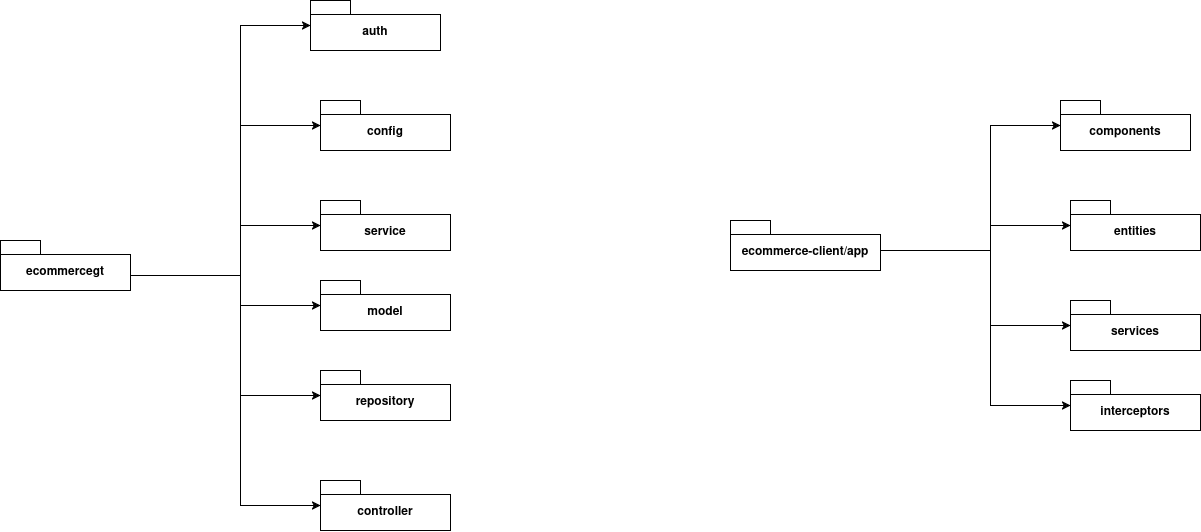

The diagram above was exported from draw.io. Its source (the exported page's mxGraphModel, read from the mxfile embedded in the PNG):
<mxGraphModel dx="3260" dy="1141" grid="1" gridSize="10" guides="1" tooltips="1" connect="1" arrows="1" fold="1" page="1" pageScale="1" pageWidth="827" pageHeight="1169" math="0" shadow="0">
  <root>
    <mxCell id="0" />
    <mxCell id="1" parent="0" />
    <mxCell id="K1KHngw32W3YYT9g9dKL-8" style="edgeStyle=orthogonalEdgeStyle;rounded=0;orthogonalLoop=1;jettySize=auto;html=1;" edge="1" parent="1" source="K1KHngw32W3YYT9g9dKL-1" target="K1KHngw32W3YYT9g9dKL-2">
      <mxGeometry relative="1" as="geometry">
        <Array as="points">
          <mxPoint x="340" y="550" />
          <mxPoint x="340" y="425" />
        </Array>
      </mxGeometry>
    </mxCell>
    <mxCell id="K1KHngw32W3YYT9g9dKL-9" style="edgeStyle=orthogonalEdgeStyle;rounded=0;orthogonalLoop=1;jettySize=auto;html=1;" edge="1" parent="1" source="K1KHngw32W3YYT9g9dKL-1" target="K1KHngw32W3YYT9g9dKL-3">
      <mxGeometry relative="1" as="geometry">
        <Array as="points">
          <mxPoint x="340" y="550" />
          <mxPoint x="340" y="525" />
        </Array>
      </mxGeometry>
    </mxCell>
    <mxCell id="K1KHngw32W3YYT9g9dKL-10" style="edgeStyle=orthogonalEdgeStyle;rounded=0;orthogonalLoop=1;jettySize=auto;html=1;" edge="1" parent="1" source="K1KHngw32W3YYT9g9dKL-1" target="K1KHngw32W3YYT9g9dKL-4">
      <mxGeometry relative="1" as="geometry">
        <Array as="points">
          <mxPoint x="340" y="550" />
          <mxPoint x="340" y="625" />
        </Array>
      </mxGeometry>
    </mxCell>
    <mxCell id="K1KHngw32W3YYT9g9dKL-11" style="edgeStyle=orthogonalEdgeStyle;rounded=0;orthogonalLoop=1;jettySize=auto;html=1;" edge="1" parent="1" source="K1KHngw32W3YYT9g9dKL-1" target="K1KHngw32W3YYT9g9dKL-5">
      <mxGeometry relative="1" as="geometry">
        <Array as="points">
          <mxPoint x="340" y="550" />
          <mxPoint x="340" y="705" />
        </Array>
      </mxGeometry>
    </mxCell>
    <mxCell id="K1KHngw32W3YYT9g9dKL-1" value="ecommerce-client/app" style="shape=folder;fontStyle=1;spacingTop=10;tabWidth=40;tabHeight=14;tabPosition=left;html=1;whiteSpace=wrap;" vertex="1" parent="1">
      <mxGeometry x="80" y="520" width="150" height="50" as="geometry" />
    </mxCell>
    <mxCell id="K1KHngw32W3YYT9g9dKL-2" value="components" style="shape=folder;fontStyle=1;spacingTop=10;tabWidth=40;tabHeight=14;tabPosition=left;html=1;whiteSpace=wrap;" vertex="1" parent="1">
      <mxGeometry x="410" y="400" width="130" height="50" as="geometry" />
    </mxCell>
    <mxCell id="K1KHngw32W3YYT9g9dKL-3" value="entities" style="shape=folder;fontStyle=1;spacingTop=10;tabWidth=40;tabHeight=14;tabPosition=left;html=1;whiteSpace=wrap;" vertex="1" parent="1">
      <mxGeometry x="420" y="500" width="130" height="50" as="geometry" />
    </mxCell>
    <mxCell id="K1KHngw32W3YYT9g9dKL-4" value="services" style="shape=folder;fontStyle=1;spacingTop=10;tabWidth=40;tabHeight=14;tabPosition=left;html=1;whiteSpace=wrap;" vertex="1" parent="1">
      <mxGeometry x="420" y="600" width="130" height="50" as="geometry" />
    </mxCell>
    <mxCell id="K1KHngw32W3YYT9g9dKL-5" value="interceptors" style="shape=folder;fontStyle=1;spacingTop=10;tabWidth=40;tabHeight=14;tabPosition=left;html=1;whiteSpace=wrap;" vertex="1" parent="1">
      <mxGeometry x="420" y="680" width="130" height="50" as="geometry" />
    </mxCell>
    <mxCell id="K1KHngw32W3YYT9g9dKL-14" style="edgeStyle=orthogonalEdgeStyle;rounded=0;orthogonalLoop=1;jettySize=auto;html=1;" edge="1" source="K1KHngw32W3YYT9g9dKL-20" target="K1KHngw32W3YYT9g9dKL-21" parent="1">
      <mxGeometry relative="1" as="geometry">
        <Array as="points">
          <mxPoint x="-410" y="575" />
          <mxPoint x="-410" y="325" />
        </Array>
      </mxGeometry>
    </mxCell>
    <mxCell id="K1KHngw32W3YYT9g9dKL-15" style="edgeStyle=orthogonalEdgeStyle;rounded=0;orthogonalLoop=1;jettySize=auto;html=1;" edge="1" source="K1KHngw32W3YYT9g9dKL-20" target="K1KHngw32W3YYT9g9dKL-22" parent="1">
      <mxGeometry relative="1" as="geometry">
        <Array as="points">
          <mxPoint x="-410" y="575" />
          <mxPoint x="-410" y="425" />
        </Array>
      </mxGeometry>
    </mxCell>
    <mxCell id="K1KHngw32W3YYT9g9dKL-16" style="edgeStyle=orthogonalEdgeStyle;rounded=0;orthogonalLoop=1;jettySize=auto;html=1;" edge="1" source="K1KHngw32W3YYT9g9dKL-20" target="K1KHngw32W3YYT9g9dKL-23" parent="1">
      <mxGeometry relative="1" as="geometry">
        <Array as="points">
          <mxPoint x="-410" y="575" />
          <mxPoint x="-410" y="525" />
        </Array>
      </mxGeometry>
    </mxCell>
    <mxCell id="K1KHngw32W3YYT9g9dKL-17" style="edgeStyle=orthogonalEdgeStyle;rounded=0;orthogonalLoop=1;jettySize=auto;html=1;" edge="1" source="K1KHngw32W3YYT9g9dKL-20" target="K1KHngw32W3YYT9g9dKL-24" parent="1">
      <mxGeometry relative="1" as="geometry">
        <Array as="points">
          <mxPoint x="-410" y="575" />
          <mxPoint x="-410" y="605" />
        </Array>
      </mxGeometry>
    </mxCell>
    <mxCell id="K1KHngw32W3YYT9g9dKL-18" style="edgeStyle=orthogonalEdgeStyle;rounded=0;orthogonalLoop=1;jettySize=auto;html=1;" edge="1" source="K1KHngw32W3YYT9g9dKL-20" target="K1KHngw32W3YYT9g9dKL-25" parent="1">
      <mxGeometry relative="1" as="geometry">
        <Array as="points">
          <mxPoint x="-410" y="575" />
          <mxPoint x="-410" y="695" />
        </Array>
      </mxGeometry>
    </mxCell>
    <mxCell id="K1KHngw32W3YYT9g9dKL-19" style="edgeStyle=orthogonalEdgeStyle;rounded=0;orthogonalLoop=1;jettySize=auto;html=1;" edge="1" source="K1KHngw32W3YYT9g9dKL-20" target="K1KHngw32W3YYT9g9dKL-26" parent="1">
      <mxGeometry relative="1" as="geometry">
        <Array as="points">
          <mxPoint x="-410" y="575" />
          <mxPoint x="-410" y="805" />
        </Array>
      </mxGeometry>
    </mxCell>
    <mxCell id="K1KHngw32W3YYT9g9dKL-20" value="ecommercegt" style="shape=folder;fontStyle=1;spacingTop=10;tabWidth=40;tabHeight=14;tabPosition=left;html=1;whiteSpace=wrap;" vertex="1" parent="1">
      <mxGeometry x="-650" y="540" width="130" height="50" as="geometry" />
    </mxCell>
    <mxCell id="K1KHngw32W3YYT9g9dKL-21" value="auth" style="shape=folder;fontStyle=1;spacingTop=10;tabWidth=40;tabHeight=14;tabPosition=left;html=1;whiteSpace=wrap;" vertex="1" parent="1">
      <mxGeometry x="-340" y="300" width="130" height="50" as="geometry" />
    </mxCell>
    <mxCell id="K1KHngw32W3YYT9g9dKL-22" value="config" style="shape=folder;fontStyle=1;spacingTop=10;tabWidth=40;tabHeight=14;tabPosition=left;html=1;whiteSpace=wrap;" vertex="1" parent="1">
      <mxGeometry x="-330" y="400" width="130" height="50" as="geometry" />
    </mxCell>
    <mxCell id="K1KHngw32W3YYT9g9dKL-23" value="service" style="shape=folder;fontStyle=1;spacingTop=10;tabWidth=40;tabHeight=14;tabPosition=left;html=1;whiteSpace=wrap;" vertex="1" parent="1">
      <mxGeometry x="-330" y="500" width="130" height="50" as="geometry" />
    </mxCell>
    <mxCell id="K1KHngw32W3YYT9g9dKL-24" value="model" style="shape=folder;fontStyle=1;spacingTop=10;tabWidth=40;tabHeight=14;tabPosition=left;html=1;whiteSpace=wrap;" vertex="1" parent="1">
      <mxGeometry x="-330" y="580" width="130" height="50" as="geometry" />
    </mxCell>
    <mxCell id="K1KHngw32W3YYT9g9dKL-25" value="repository" style="shape=folder;fontStyle=1;spacingTop=10;tabWidth=40;tabHeight=14;tabPosition=left;html=1;whiteSpace=wrap;" vertex="1" parent="1">
      <mxGeometry x="-330" y="670" width="130" height="50" as="geometry" />
    </mxCell>
    <mxCell id="K1KHngw32W3YYT9g9dKL-26" value="controller" style="shape=folder;fontStyle=1;spacingTop=10;tabWidth=40;tabHeight=14;tabPosition=left;html=1;whiteSpace=wrap;" vertex="1" parent="1">
      <mxGeometry x="-330" y="780" width="130" height="50" as="geometry" />
    </mxCell>
  </root>
</mxGraphModel>